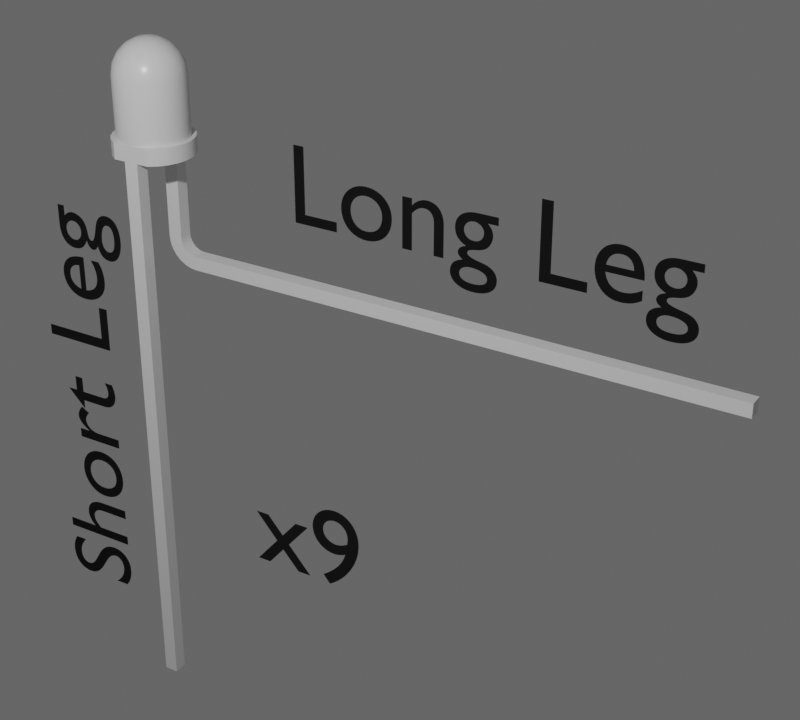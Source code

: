 # Source: led_2.blend  (saved by Blender 5.0.119; exported with 4.5.12 LTS)
import bpy
from mathutils import Matrix  # noqa: F401  (used for matrix-valued properties, if any)

bpy.ops.wm.read_factory_settings(use_empty=True)
scene = bpy.context.scene
scene.name = 'Scene'

# ---- collections
col_collection = bpy.data.collections.new('Collection'); scene.collection.children.link(col_collection)
col_text = bpy.data.collections.new('Text'); scene.collection.children.link(col_text)

# ---- materials (node trees are filled in below, after node groups)
mat_material = bpy.data.materials.new('Material')
mat_material.alpha_threshold = 0.0
mat_material.use_backface_culling_lightprobe_volume = False
mat_material.roughness = 0.5
mat_material.line_color = (0.0, 0.0, 0.0, 1.0)
mat_material_001 = bpy.data.materials.new('Material.001')
mat_material_001.line_color = (0.2639, 0.2639, 0.2639, 0.0)

# ---- node groups
ng_smooth_by_angle = bpy.data.node_groups.new('Smooth by Angle', 'GeometryNodeTree')
_s = ng_smooth_by_angle.interface.new_socket(name='Mesh', in_out='OUTPUT', socket_type='NodeSocketGeometry')
_s = ng_smooth_by_angle.interface.new_socket(name='Mesh', in_out='INPUT', socket_type='NodeSocketGeometry')
_s = ng_smooth_by_angle.interface.new_socket(name='Angle', in_out='INPUT', socket_type='NodeSocketFloat')
_s.subtype = 'ANGLE'
_s.default_value = 0.5236
_s.min_value = 0.0
_s.max_value = 3.142
_s.description = 'Maximum face angle for smooth edges'
_s = ng_smooth_by_angle.interface.new_socket(name='Ignore Sharpness', in_out='INPUT', socket_type='NodeSocketBool')
_s.force_non_field = True
ng_smooth_by_angle.is_modifier = True
_N = ng_smooth_by_angle.nodes; _L = ng_smooth_by_angle.links
n0 = _N.new('GeometryNodeSetShadeSmooth'); n0.name = 'Set Shade Smooth'; n0.location = (120, -80)
n0.domain = 'EDGE'
n1 = _N.new('GeometryNodeSetShadeSmooth'); n1.name = 'Set Shade Smooth.001'; n1.location = (300, -80)
n2 = _N.new('NodeGroupOutput'); n2.name = 'Group Output'; n2.location = (480, -80)
n3 = _N.new('GeometryNodeInputMeshEdgeAngle'); n3.name = 'Edge Angle'; n3.location = (-440, -240)
n4 = _N.new('NodeGroupInput'); n4.name = 'Group Input'; n4.location = (-80, -80)
n5 = _N.new('GeometryNodeInputEdgeSmooth'); n5.name = 'Is Edge Smooth'; n5.location = (-260, -120)
n6 = _N.new('GeometryNodeInputShadeSmooth'); n6.name = 'Is Shade Smooth'; n6.location = (-440, -397)
n7 = _N.new('FunctionNodeCompare'); n7.name = 'Compare'; n7.location = (-260, -260)
n7.operation = 'LESS_EQUAL'
n7.inputs[6].default_value = (0.0, 0.0, 0.0, 0.0)
n7.inputs[7].default_value = (0.0, 0.0, 0.0, 0.0)
n8 = _N.new('FunctionNodeBooleanMath'); n8.name = 'Boolean Math.001'; n8.location = (-80, -260)
n9 = _N.new('NodeGroupInput'); n9.name = 'Group Input.001'; n9.location = (-440, -329)
n10 = _N.new('NodeGroupInput'); n10.name = 'Group Input.002'; n10.location = (-259, -189)
n11 = _N.new('FunctionNodeBooleanMath'); n11.name = 'Boolean Math'; n11.location = (-80, -149)
n11.operation = 'OR'
n12 = _N.new('FunctionNodeBooleanMath'); n12.name = 'Boolean Math.002'; n12.location = (-260, -380)
n12.operation = 'OR'
n13 = _N.new('NodeGroupInput'); n13.name = 'Group Input.003'; n13.location = (-440, -460)
_L.new(n3.outputs[0], n7.inputs[0])
_L.new(n1.outputs[0], n2.inputs[0])
_L.new(n9.outputs[1], n7.inputs[1])
_L.new(n7.outputs[0], n8.inputs[0])
_L.new(n4.outputs[0], n0.inputs[0])
_L.new(n0.outputs[0], n1.inputs[0])
_L.new(n8.outputs[0], n0.inputs[2])
_L.new(n10.outputs[2], n11.inputs[1])
_L.new(n5.outputs[0], n11.inputs[0])
_L.new(n11.outputs[0], n0.inputs[1])
_L.new(n13.outputs[2], n12.inputs[1])
_L.new(n6.outputs[0], n12.inputs[0])
_L.new(n12.outputs[0], n8.inputs[1])
n2.is_active_output = True

# ---- material node trees
mat_material.use_nodes = True; mat_material.node_tree.nodes.clear()
_N = mat_material.node_tree.nodes; _L = mat_material.node_tree.links
n0 = _N.new('ShaderNodeOutputMaterial'); n0.name = 'Material Output'; n0.location = (200, 100)
n1 = _N.new('ShaderNodeBsdfPrincipled'); n1.name = 'Principled BSDF'; n1.location = (-200, 100)
n1.inputs[2].default_value = 0.2923
_L.new(n1.outputs[0], n0.inputs[0])
n0.is_active_output = True
mat_material_001.use_nodes = True; mat_material_001.node_tree.nodes.clear()
_N = mat_material_001.node_tree.nodes; _L = mat_material_001.node_tree.links
n0 = _N.new('ShaderNodeBsdfPrincipled'); n0.name = 'Principled BSDF'; n0.location = (-200, 100)
n0.inputs[0].default_value = (0.0, 0.0, 0.0, 1.0)
n0.inputs[2].default_value = 1.0
n1 = _N.new('ShaderNodeOutputMaterial'); n1.name = 'Material Output'; n1.location = (200, 100)
_L.new(n0.outputs[0], n1.inputs[0])
n1.is_active_output = True

# ---- world
world_world = bpy.data.worlds.new('World'); scene.world = world_world
world_world.use_nodes = True; world_world.node_tree.nodes.clear()
_N = world_world.node_tree.nodes; _L = world_world.node_tree.links
n0 = _N.new('ShaderNodeOutputWorld'); n0.name = 'World Output'; n0.location = (200, 100)
n1 = _N.new('ShaderNodeBackground'); n1.name = 'Background'; n1.location = (-200, 100)
n1.inputs[0].default_value = (0.1364, 0.1364, 0.1364, 1.0)
_L.new(n1.outputs[0], n0.inputs[0])
n0.is_active_output = True
world_world.color = (0.05088, 0.05088, 0.05088)
world_world.sun_shadow_jitter_overblur = 0.0

# ---- cameras
cam_camera = bpy.data.cameras.new('Camera')
cam_camera.clip_end = 100.0
cam_camera.lens = 74.0
cam_camera.ortho_scale = 7.314

# ---- lights
light_light = bpy.data.lights.new('Light', 'POINT')
light_light.energy = 1000.0
light_light.shadow_soft_size = 0.1

# ---- meshes
me_led_001 = bpy.data.meshes.new('led.001')
me_led_001.from_pydata([(-0.9, -6.661e-17, -0.3), (-1.5, -8.882e-17, -0.8), (-1.266, 0.0, -1.135), (-0.9581, 0.0, -1.404), (-0.5952, 0.0, -1.592), (-0.1978, 0.0, -1.688), (-1.5, -6.661e-17, -0.3), (-0.9, 6.661e-17, 0.3), (-1.5, 8.882e-17, 0.8), (-1.5, 6.661e-17, 0.3), (-1.266, 0.0, 1.135), (-0.9581, 0.0, 1.404), (0.9, -6.661e-17, -0.3), (0.211, 0.0, -1.687), (0.6076, 0.0, -1.588), (0.9691, 0.0, -1.397), (1.275, 0.0, -1.125), (1.506, 0.0, -0.7882), (-0.5952, 0.0, 1.592), (0.9, 6.661e-17, 0.3), (1.5, -6.661e-17, -0.3), (1.651, 0.0, -0.4058), (-0.1978, 0.0, 1.688), (1.7, 0.0, 0.0), (1.5, 6.661e-17, 0.3), (0.211, 0.0, 1.687), (1.651, 0.0, 0.4058), (0.6076, 0.0, 1.588), (1.506, 0.0, 0.7882), (0.9691, 0.0, 1.397), (1.275, 0.0, 1.125), (-0.9, -24.7, -0.3), (-1.5, -24.7, -0.3), (-0.9, -24.7, 0.3), (-1.5, -24.7, 0.3), (0.9, -4.0, 0.3), (0.9, -4.0, -0.3), (0.9, -5.3, 1.0), (0.9, -5.3, 25.0), (0.9, -4.7, 25.0), (0.9, -4.7, 1.0), (0.9, -4.682, 0.8442), (0.9, -4.289, -0.2674), (0.9, -4.156, 0.3176), (0.9, -5.267, 0.7107), (0.9, -4.564, -0.1713), (0.9, -4.304, 0.3693), (0.9, -5.171, 0.436), (0.9, -4.631, 0.6963), (0.9, -4.547, 0.5636), (0.9, -5.016, 0.1895), (0.9, -4.811, -0.01638), (0.9, -4.436, 0.4527), (1.5, -4.0, 0.3), (1.5, -4.0, -0.3), (1.5, -4.156, 0.3176), (1.5, -4.289, -0.2674), (1.5, -4.304, 0.3693), (1.5, -4.564, -0.1713), (1.5, -4.436, 0.4527), (1.5, -4.811, -0.01638), (1.5, -5.016, 0.1895), (1.5, -4.547, 0.5636), (1.5, -4.631, 0.6963), (1.5, -5.171, 0.436), (1.5, -5.267, 0.7107), (1.5, -4.682, 0.8442), (1.5, -5.3, 1.0), (1.5, -4.7, 1.0), (1.5, -5.3, 25.0), (1.5, -4.7, 25.0), (-1.5, 0.7, 0.8), (-1.5, 0.7, 1.837e-16), (-1.5, 0.7, -0.8), (1.123, 0.7, -0.9947), (1.275, 0.7, -1.125), (0.9691, 0.7, -1.397), (0.8521, 0.7, -1.234), (0.6076, 0.7, -1.588), (1.328, 0.7, -0.6971), (1.506, 0.7, -0.7882), (0.5319, 0.7, -1.403), (0.211, 0.7, -1.687), (1.456, 0.7, -0.359), (1.651, 0.7, -0.4058), (0.1808, 0.7, -1.489), (1.5, 0.7, 0.0), (1.7, 0.7, 0.0), (-0.1978, 0.7, -1.688), (-0.1808, 0.7, -1.489), (1.651, 0.7, 0.4058), (1.456, 0.7, 0.359), (-0.5952, 0.7, -1.592), (-0.5319, 0.7, -1.403), (1.506, 0.7, 0.7882), (1.328, 0.7, 0.6971), (-0.9581, 0.7, -1.404), (-0.8521, 0.7, -1.234), (1.275, 0.7, 1.125), (1.123, 0.7, 0.9947), (-1.266, 0.7, -1.135), (-1.123, 0.7, -0.9947), (0.9691, 0.7, 1.397), (0.8521, 0.7, 1.234), (-1.328, 0.7, -0.6971), (0.6076, 0.7, 1.588), (0.5319, 0.7, 1.403), (-1.456, 0.7, -0.359), (0.211, 0.7, 1.687), (0.1808, 0.7, 1.489), (-0.1978, 0.7, 1.688), (-0.1808, 0.7, 1.489), (-0.5952, 0.7, 1.592), (-0.5319, 0.7, 1.403), (-1.123, 0.7, 0.9947), (-1.328, 0.7, 0.6971), (-1.456, 0.7, 0.359), (-0.9581, 0.7, 1.404), (-0.8521, 0.7, 1.234), (-1.266, 0.7, 1.135), (1.5, 3.2, 0.0), (1.456, 3.2, 0.359), (1.328, 3.2, 0.6971), (1.123, 3.2, 0.9947), (0.8521, 3.2, 1.234), (0.5319, 3.2, 1.403), (0.1808, 3.2, 1.489), (-0.1808, 3.2, 1.489), (-0.5319, 3.2, 1.403), (-0.8521, 3.2, 1.234), (-1.123, 3.2, 0.9947), (-1.328, 3.2, 0.6971), (-1.456, 3.2, 0.359), (-1.5, 3.2, 1.837e-16), (-1.456, 3.2, -0.359), (-1.328, 3.2, -0.6971), (-1.123, 3.2, -0.9947), (-0.8521, 3.2, -1.234), (-0.5319, 3.2, -1.403), (-0.1808, 3.2, -1.489), (0.1808, 3.2, -1.489), (0.5319, 3.2, -1.403), (0.8521, 3.2, -1.234), (1.123, 3.2, -0.9947), (1.328, 3.2, -0.6971), (1.456, 3.2, -0.359), (1.462, 3.534, 0.0), (1.351, 3.851, 0.0), (1.407, 3.664, 0.2348), (1.255, 3.664, 0.679), (0.9662, 3.664, 1.05), (1.173, 4.135, 0.0), (1.148, 4.082, 0.394), (0.5731, 3.664, 1.306), (0.9576, 4.082, 0.7454), (0.9352, 4.373, 0.0), (0.8697, 4.414, 0.1451), (0.6508, 4.551, 0.0), (0.1178, 3.664, 1.422), (0.6637, 4.082, 1.016), (0.7754, 4.414, 0.4196), (-0.3502, 3.664, 1.383), (0.2979, 4.082, 1.176), (0.5971, 4.414, 0.6487), (0.3338, 4.662, 0.0), (0.4384, 4.627, 0.1505), (4.592e-17, 4.7, 0.0), (-0.7803, 3.664, 1.194), (-0.1002, 4.082, 1.209), (0.3542, 4.414, 0.8074), (0.3658, 4.627, 0.2847), (-1.126, 3.664, 0.8762), (-0.4875, 4.082, 1.111), (0.07281, 4.414, 0.8787), (0.2535, 4.627, 0.388), (-1.349, 3.664, 0.4632), (-0.8219, 4.082, 0.8928), (-0.2164, 4.414, 0.8547), (0.1138, 4.627, 0.4493), (-1.427, 3.664, 1.747e-16), (-1.067, 4.082, 0.5776), (-0.4822, 4.414, 0.7381), (-0.03828, 4.627, 0.4619), (-1.349, 3.664, -0.4632), (-1.197, 4.082, 0.1997), (-0.6958, 4.414, 0.5415), (-0.1862, 4.627, 0.4245), (-1.126, 3.664, -0.8762), (-1.197, 4.082, -0.1997), (-0.8339, 4.414, 0.2863), (-0.3139, 4.627, 0.341), (-0.7803, 3.664, -1.194), (-1.067, 4.082, -0.5776), (-0.8817, 4.414, 1.08e-16), (-0.4077, 4.627, 0.2206), (-0.3502, 3.664, -1.383), (-0.8219, 4.082, -0.8928), (-0.8339, 4.414, -0.2863), (-0.4572, 4.627, 0.07629), (0.1178, 3.664, -1.422), (-0.4875, 4.082, -1.111), (-0.6958, 4.414, -0.5415), (-0.4572, 4.627, -0.07629), (0.5731, 3.664, -1.306), (-0.1002, 4.082, -1.209), (-0.4822, 4.414, -0.7381), (-0.4077, 4.627, -0.2206), (0.9662, 3.664, -1.05), (0.2979, 4.082, -1.176), (-0.2164, 4.414, -0.8547), (-0.3139, 4.627, -0.341), (1.255, 3.664, -0.679), (0.6637, 4.082, -1.016), (0.07281, 4.414, -0.8787), (-0.1862, 4.627, -0.4245), (1.407, 3.664, -0.2348), (0.9576, 4.082, -0.7454), (0.3542, 4.414, -0.8074), (-0.03828, 4.627, -0.4619), (1.148, 4.082, -0.394), (0.5971, 4.414, -0.6487), (0.1138, 4.627, -0.4493), (0.7754, 4.414, -0.4196), (0.2535, 4.627, -0.388), (0.8697, 4.414, -0.1451), (0.3658, 4.627, -0.2847), (0.4384, 4.627, -0.1505)], [], [(0, 1, 2), (0, 2, 3), (0, 3, 4), (0, 4, 5), (0, 6, 1), (7, 8, 9), (10, 8, 7), (11, 10, 7), (12, 5, 13), (12, 13, 14), (12, 14, 15), (12, 15, 16), (12, 0, 5), (17, 12, 16), (18, 11, 7), (19, 7, 0), (19, 0, 12), (20, 12, 17), (21, 20, 17), (22, 7, 19), (22, 18, 7), (23, 20, 21), (24, 20, 23), (25, 22, 19), (26, 24, 23), (27, 25, 19), (28, 19, 24), (28, 24, 26), (29, 27, 19), (30, 19, 28), (30, 29, 19), (31, 32, 6), (31, 6, 0), (33, 31, 0), (33, 0, 7), (34, 33, 7), (34, 7, 9), (35, 19, 12), (36, 35, 12), (37, 38, 39), (37, 39, 40), (37, 40, 41), (42, 43, 35), (42, 35, 36), (44, 37, 41), (45, 46, 43), (45, 43, 42), (47, 48, 49), (47, 41, 48), (47, 44, 41), (50, 47, 49), (51, 52, 46), (51, 49, 52), (51, 46, 45), (51, 50, 49), (35, 53, 24), (35, 24, 19), (54, 36, 12), (54, 12, 20), (53, 54, 20), (53, 20, 24), (55, 56, 54), (55, 54, 53), (57, 58, 56), (57, 56, 55), (59, 60, 58), (59, 58, 57), (61, 59, 62), (61, 60, 59), (63, 61, 62), (64, 61, 63), (65, 63, 66), (65, 64, 63), (67, 66, 68), (67, 65, 66), (69, 68, 70), (69, 67, 68), (36, 56, 42), (54, 56, 36), (42, 58, 45), (56, 58, 42), (45, 60, 51), (58, 60, 45), (51, 61, 50), (60, 61, 51), (50, 64, 47), (61, 64, 50), (47, 65, 44), (64, 65, 47), (44, 67, 37), (65, 67, 44), (69, 38, 37), (69, 37, 67), (70, 39, 38), (70, 38, 69), (39, 70, 68), (39, 68, 40), (53, 43, 55), (35, 43, 53), (55, 46, 57), (43, 46, 55), (57, 52, 59), (46, 52, 57), (59, 49, 62), (52, 49, 59), (62, 48, 63), (49, 48, 62), (63, 41, 66), (48, 41, 63), (66, 40, 68), (41, 40, 66), (9, 8, 71), (9, 71, 72), (6, 72, 73), (6, 9, 72), (1, 6, 73), (32, 31, 33, 34), (32, 34, 9), (32, 9, 6), (74, 75, 76), (77, 76, 78), (77, 74, 76), (79, 80, 75), (79, 75, 74), (81, 77, 78), (82, 81, 78), (83, 84, 80), (83, 80, 79), (85, 81, 82), (86, 87, 84), (86, 84, 83), (88, 85, 82), (89, 85, 88), (90, 87, 86), (91, 90, 86), (92, 89, 88), (93, 89, 92), (94, 90, 91), (95, 94, 91), (96, 93, 92), (97, 93, 96), (98, 94, 95), (99, 98, 95), (100, 101, 97), (100, 97, 96), (102, 99, 103), (102, 98, 99), (73, 104, 101), (73, 101, 100), (105, 102, 103), (105, 103, 106), (107, 104, 73), (108, 105, 106), (108, 106, 109), (72, 107, 73), (110, 108, 109), (110, 109, 111), (112, 110, 111), (112, 111, 113), (71, 114, 115), (71, 115, 116), (71, 116, 72), (117, 112, 113), (117, 113, 118), (119, 114, 71), (119, 118, 114), (119, 117, 118), (91, 86, 120), (91, 120, 121), (95, 121, 122), (95, 91, 121), (99, 122, 123), (99, 123, 124), (99, 95, 122), (103, 99, 124), (106, 124, 125), (106, 103, 124), (109, 125, 126), (109, 106, 125), (111, 126, 127), (111, 109, 126), (113, 127, 128), (113, 111, 127), (118, 128, 129), (118, 113, 128), (114, 129, 130), (114, 130, 131), (114, 118, 129), (115, 114, 131), (116, 115, 131), (116, 131, 132), (72, 116, 132), (72, 132, 133), (107, 72, 133), (107, 133, 134), (104, 107, 134), (104, 134, 135), (101, 104, 135), (101, 135, 136), (101, 136, 137), (97, 101, 137), (93, 137, 138), (93, 97, 137), (89, 138, 139), (89, 93, 138), (85, 139, 140), (85, 89, 139), (81, 140, 141), (81, 85, 140), (77, 141, 142), (77, 81, 141), (74, 142, 143), (74, 143, 144), (74, 77, 142), (79, 144, 145), (79, 74, 144), (83, 79, 145), (86, 145, 120), (86, 83, 145), (120, 146, 121), (145, 146, 120), (147, 148, 146), (146, 148, 121), (121, 149, 122), (122, 149, 123), (148, 149, 121), (123, 150, 124), (149, 150, 123), (151, 152, 147), (147, 152, 148), (148, 152, 149), (124, 153, 125), (150, 153, 124), (149, 154, 150), (152, 154, 149), (155, 156, 151), (157, 156, 155), (151, 156, 152), (125, 158, 126), (126, 158, 127), (153, 158, 125), (154, 159, 150), (150, 159, 153), (156, 160, 152), (152, 160, 154), (127, 161, 128), (158, 161, 127), (153, 162, 158), (159, 162, 153), (154, 163, 159), (160, 163, 154), (164, 165, 157), (166, 165, 164), (156, 165, 160), (157, 165, 156), (128, 167, 129), (129, 167, 130), (161, 167, 128), (162, 168, 158), (158, 168, 161), (159, 169, 162), (163, 169, 159), (160, 170, 163), (165, 170, 160), (166, 170, 165), (130, 171, 131), (167, 171, 130), (161, 172, 167), (168, 172, 161), (162, 173, 168), (169, 173, 162), (170, 174, 163), (163, 174, 169), (166, 174, 170), (131, 175, 132), (171, 175, 131), (172, 176, 167), (167, 176, 171), (173, 177, 168), (168, 177, 172), (174, 178, 169), (169, 178, 173), (166, 178, 174), (132, 179, 133), (133, 179, 134), (175, 179, 132), (176, 180, 171), (171, 180, 175), (172, 181, 176), (177, 181, 172), (178, 182, 173), (173, 182, 177), (166, 182, 178), (179, 183, 134), (134, 183, 135), (175, 184, 179), (180, 184, 175), (181, 185, 176), (176, 185, 180), (177, 186, 181), (166, 186, 182), (182, 186, 177), (135, 187, 136), (183, 187, 135), (179, 188, 183), (184, 188, 179), (180, 189, 184), (185, 189, 180), (166, 190, 186), (181, 190, 185), (186, 190, 181), (187, 191, 136), (136, 191, 137), (137, 191, 138), (183, 192, 187), (188, 192, 183), (184, 193, 188), (189, 193, 184), (166, 194, 190), (185, 194, 189), (190, 194, 185), (138, 195, 139), (191, 195, 138), (187, 196, 191), (192, 196, 187), (188, 197, 192), (193, 197, 188), (194, 198, 189), (166, 198, 194), (189, 198, 193), (139, 199, 140), (140, 199, 141), (195, 199, 139), (191, 200, 195), (196, 200, 191), (192, 201, 196), (197, 201, 192), (166, 202, 198), (198, 202, 193), (193, 202, 197), (199, 203, 141), (141, 203, 142), (195, 204, 199), (200, 204, 195), (201, 205, 196), (196, 205, 200), (197, 206, 201), (202, 206, 197), (166, 206, 202), (142, 207, 143), (203, 207, 142), (204, 208, 199), (199, 208, 203), (200, 209, 204), (205, 209, 200), (206, 210, 201), (201, 210, 205), (166, 210, 206), (207, 211, 143), (143, 211, 144), (144, 211, 145), (203, 212, 207), (208, 212, 203), (209, 213, 204), (204, 213, 208), (205, 214, 209), (210, 214, 205), (166, 214, 210), (145, 215, 146), (146, 215, 147), (211, 215, 145), (207, 216, 211), (212, 216, 207), (208, 217, 212), (213, 217, 208), (209, 218, 213), (214, 218, 209), (166, 218, 214), (216, 219, 211), (147, 219, 151), (215, 219, 147), (211, 219, 215), (212, 220, 216), (217, 220, 212), (213, 221, 217), (218, 221, 213), (166, 221, 218), (216, 222, 219), (220, 222, 216), (166, 223, 221), (217, 223, 220), (221, 223, 217), (151, 224, 155), (155, 224, 157), (219, 224, 151), (222, 224, 219), (166, 225, 223), (220, 225, 222), (223, 225, 220), (157, 226, 164), (164, 226, 166), (166, 226, 225), (224, 226, 157), (222, 226, 224), (225, 226, 222), (2, 1, 73), (2, 73, 100), (3, 100, 96), (3, 2, 100), (4, 96, 92), (4, 3, 96), (5, 92, 88), (5, 4, 92), (13, 88, 82), (13, 5, 88), (14, 82, 78), (14, 13, 82), (15, 78, 76), (15, 14, 78), (16, 76, 75), (16, 15, 76), (17, 75, 80), (17, 16, 75), (21, 80, 84), (21, 17, 80), (23, 84, 87), (23, 21, 84), (26, 87, 90), (26, 90, 94), (26, 23, 87), (28, 94, 98), (28, 26, 94), (30, 98, 102), (30, 28, 98), (29, 102, 105), (29, 30, 102), (27, 105, 108), (27, 29, 105), (25, 108, 110), (25, 27, 108), (22, 110, 112), (22, 25, 110), (18, 112, 117), (18, 22, 112), (11, 117, 119), (11, 18, 117), (10, 119, 71), (10, 11, 119), (8, 10, 71)])
me_led_001.polygons.foreach_set('use_smooth', [True] * 449)
me_led_001.materials.append(mat_material)
me_led_001.update()

# ---- curves / text
txt_text = bpy.data.curves.new('Text', 'FONT')
txt_text.dimensions = '2D'
txt_text.body = 'Short Leg'
txt_text.materials.append(mat_material_001)
txt_text_001 = bpy.data.curves.new('Text.001', 'FONT')
txt_text_001.dimensions = '2D'
txt_text_001.body = 'Long Leg'
txt_text_001.materials.append(mat_material_001)
txt_text_002 = bpy.data.curves.new('Text.002', 'FONT')
txt_text_002.dimensions = '2D'
txt_text_002.body = 'x9'
txt_text_002.materials.append(mat_material_001)

# ---- objects
ob_light = bpy.data.objects.new('Light', light_light)
ob_camera = bpy.data.objects.new('Camera', cam_camera)
ob_led_001 = bpy.data.objects.new('led.001', me_led_001)
ob_text = bpy.data.objects.new('Text', txt_text)
ob_text_001 = bpy.data.objects.new('Text.001', txt_text_001)
ob_text_002 = bpy.data.objects.new('Text.002', txt_text_002)

# ---- transforms, parenting, visibility, modifiers, constraints
ob_light.location = (-4.656, -2.032, 3.173)
ob_light.rotation_euler = (0.6503, 0.05522, 1.866)
ob_light.lock_rotations_4d = False
ob_light.empty_display_type = 'ARROWS'
ob_light.color = (0.0, 0.0, 0.0, 0.0)
ob_light.lineart.crease_threshold = 0.0
ob_camera.location = (-7.353, -6.156, 3.529)
ob_camera.rotation_euler = (1.088, -9.985e-08, 5.253)
ob_camera.lock_rotations_4d = False
ob_camera.empty_display_type = 'ARROWS'
ob_camera.color = (0.0, 0.0, 0.0, 0.0)
ob_camera.display_type = 'WIRE'
ob_camera.lineart.crease_threshold = 0.0
ob_led_001.location = (0.0, 0.0, 0.0)
ob_led_001.rotation_euler = (1.571, -0.0, 0.0)
ob_led_001.scale = (0.1538, 0.1538, 0.1538)
_m = ob_led_001.modifiers.new('Smooth by Angle', 'NODES')
_m.node_group = ng_smooth_by_angle
_m.use_pin_to_last = True
_m.show_group_selector = False
ob_text.location = (-0.1849, 0.3415, -3.269)
ob_text.rotation_euler = (-0.0, 4.712, 0.0)
ob_text.scale = (0.7294, 0.7294, 0.7294)
ob_text_001.location = (0.2002, -0.8332, -0.3487)
ob_text_001.rotation_euler = (1.571, -4.371e-08, 4.712)
ob_text_001.scale = (0.7294, 0.7294, 0.7294)
ob_text_002.location = (-0.8611, -1.287, -2.019)
ob_text_002.rotation_euler = (1.571, -4.371e-08, 4.712)
ob_text_002.scale = (0.7294, 0.7294, 0.7294)

# ---- collection membership
col_collection.objects.link(ob_light)
col_collection.objects.link(ob_camera)
col_collection.objects.link(ob_led_001)
col_text.objects.link(ob_text)
col_text.objects.link(ob_text_001)
col_text.objects.link(ob_text_002)

# ---- scene / render settings (as saved in the file)
scene.camera = ob_camera
scene.frame_start = 1; scene.frame_end = 250; scene.frame_set(1)
scene.render.engine = 'BLENDER_EEVEE_NEXT'
scene.render.resolution_x = 1000
scene.render.resolution_y = 900
scene.render.film_transparent = True
scene.render.use_freestyle = True
scene.render.bake_bias = 0.0
scene.render.bake_samples = 0
scene.render.line_thickness = 2.0
scene.cycles.sampling_pattern = 'TABULATED_SOBOL'
scene.eevee.use_volume_custom_range = False
bpy.context.view_layer.update()
